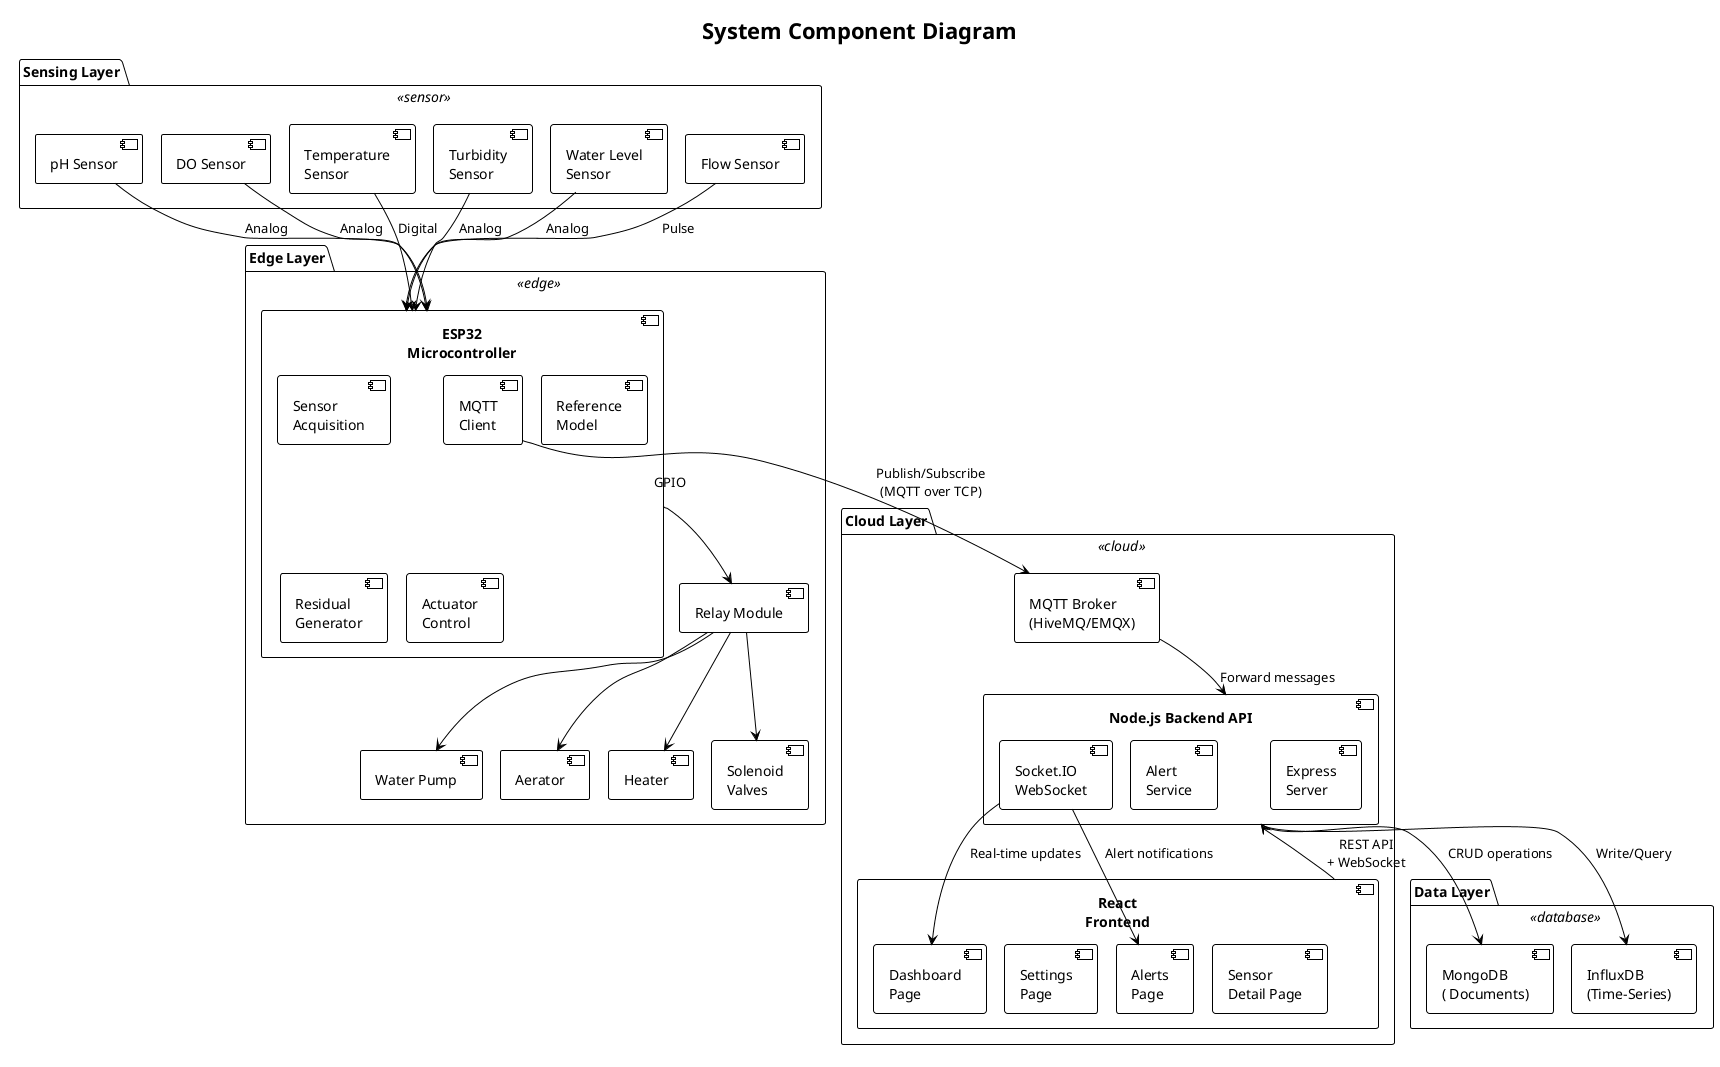

The diagram above was rendered by PlantUML. Its source (embedded in the PNG):
@startuml Component Diagram
!theme plain
title System Component Diagram

skinparam component {
    BackgroundColor<<sensor>> #LightBlue
    BackgroundColor<<edge>> #LightGreen
    BackgroundColor<<cloud>> #LightYellow
    BackgroundColor<<frontend>> #LightCoral
    BackgroundColor<<database>> #LightGray
}

package "Sensing Layer" <<sensor>> {
    component [pH Sensor] as pH
    component [DO Sensor] as DO
    component [Temperature\nSensor] as Temp
    component [Turbidity\nSensor] as Turb
    component [Water Level\nSensor] as Level
    component [Flow Sensor] as Flow
}

package "Edge Layer" <<edge>> {
    component [ESP32\nMicrocontroller] as ESP32 {
        component [Sensor\nAcquisition] as Acq
        component [Reference\nModel] as RefModel
        component [Residual\nGenerator] as ResGen
        component [Actuator\nControl] as ActCtrl
        component [MQTT\nClient] as MQTTClient
    }
    component [Relay Module] as Relay
    component [Water Pump] as Pump
    component [Aerator] as Aer
    component [Heater] as Heat
    component [Solenoid\nValves] as Valve
}

package "Cloud Layer" <<cloud>> {
    component [MQTT Broker\n(HiveMQ/EMQX)] as Broker
    component "Node.js Backend API" as Backend {
        component [Express\nServer] as Express
        component [Socket.IO\nWebSocket] as Socket
        component [Alert\nService] as AlertSvc
    }
    component [React\nFrontend] as Frontend {
        component [Dashboard\nPage] as Dash
        component [Sensor\nDetail Page] as SensorPage
        component [Alerts\nPage] as AlertPage
        component [Settings\nPage] as SettingsPage
    }
}

package "Data Layer" <<database>> {
    component [MongoDB\n( Documents)] as Mongo
    component [InfluxDB\n(Time-Series)] as Influx
}

' Sensor connections
pH --> ESP32 : Analog
DO --> ESP32 : Analog
Temp --> ESP32 : Digital
Turb --> ESP32 : Analog
Level --> ESP32 : Analog
Flow --> ESP32 : Pulse

' Edge connections
ESP32 --> Relay : GPIO
Relay --> Pump
Relay --> Aer
Relay --> Heat
Relay --> Valve

' Cloud connections
MQTTClient --> Broker : Publish/Subscribe\n(MQTT over TCP)
Broker --> Backend : Forward messages
Backend --> Mongo : CRUD operations
Backend --> Influx : Write/Query
Frontend --> Backend : REST API\n+ WebSocket

' Real-time
Socket --> Dash : Real-time updates
Socket --> AlertPage : Alert notifications

@enduml